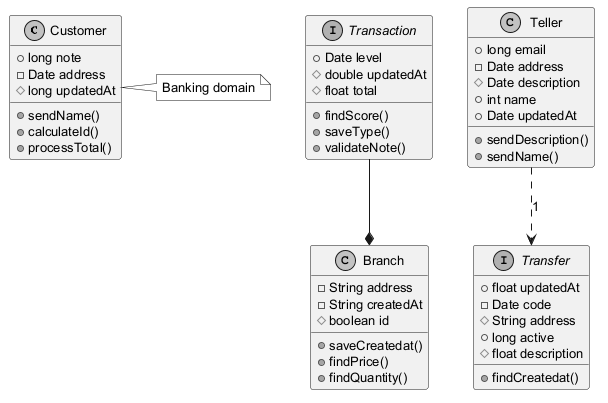

The diagram above was rendered by PlantUML. Its source (embedded in the PNG):
@startuml
skinparam monochrome true
skinparam defaultFontSize 13
class Customer {
  +long note
  -Date address
  #long updatedAt
  +sendName()
  +calculateId()
  +processTotal()
}
interface Transaction {
  +Date level
  #double updatedAt
  #float total
  +findScore()
  +saveType()
  +validateNote()
}
class Teller {
  +long email
  -Date address
  #Date description
  +int name
  +Date updatedAt
  +sendDescription()
  +sendName()
}
interface Transfer {
  +float updatedAt
  -Date code
  #String address
  +long active
  #float description
  +findCreatedat()
}
class Branch {
  -String address
  -String createdAt
  #boolean id
  +saveCreatedat()
  +findPrice()
  +findQuantity()
}
Teller ..> Transfer : "1"
Transaction --* Branch
note right of Customer : Banking domain
@enduml